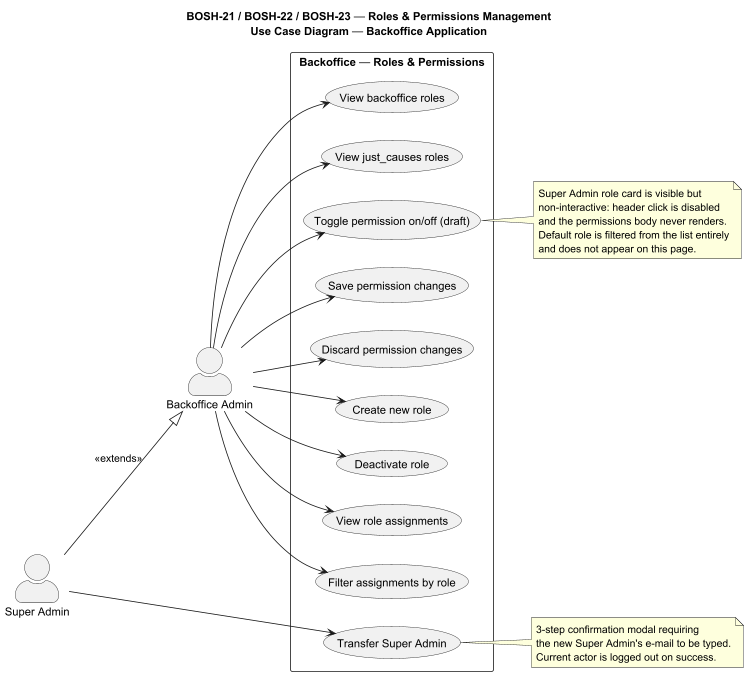

The diagram above was rendered by PlantUML. Its source (embedded in the PNG):
@startuml BOSH-21-22-23_UC_Backoffice
title BOSH-21 / BOSH-22 / BOSH-23 — Roles & Permissions Management\nUse Case Diagram — Backoffice Application

left to right direction
skinparam actorStyle awesome

actor "Super Admin" as SA
actor "Backoffice Admin" as BA

SA --|> BA : <<extends>>

rectangle "Backoffice — Roles & Permissions" {
    usecase "View backoffice roles" as UC1
    usecase "View just_causes roles" as UC2
    usecase "Toggle permission on/off (draft)" as UC3
    usecase "Save permission changes" as UC4
    usecase "Discard permission changes" as UC5
    usecase "Create new role" as UC6
    usecase "Deactivate role" as UC7
    usecase "View role assignments" as UC8
    usecase "Filter assignments by role" as UC9
    usecase "Transfer Super Admin" as UC10
}

BA --> UC1
BA --> UC2
BA --> UC3
BA --> UC4
BA --> UC5
BA --> UC6
BA --> UC7
BA --> UC8
BA --> UC9
SA --> UC10

note right of UC3
  Super Admin role card is visible but
  non-interactive: header click is disabled
  and the permissions body never renders.
  Default role is filtered from the list entirely
  and does not appear on this page.
end note

note right of UC10
  3-step confirmation modal requiring
  the new Super Admin's e-mail to be typed.
  Current actor is logged out on success.
end note

@enduml